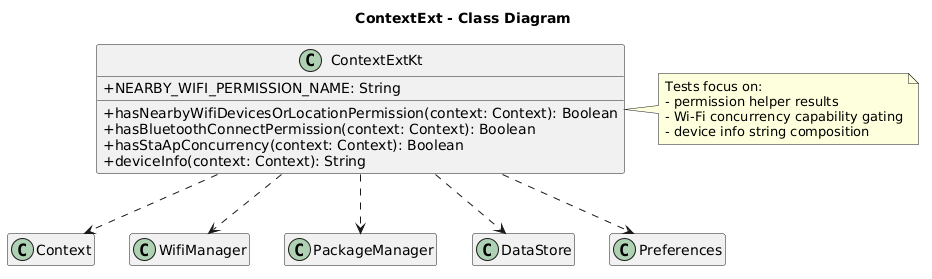

The diagram above was rendered by PlantUML. Its source (embedded in the PNG):
@startuml
title ContextExt - Class Diagram

skinparam classAttributeIconSize 0
hide empty members
set namespaceSeparator none

class "ContextExtKt" as ContextExt {
  + NEARBY_WIFI_PERMISSION_NAME: String
  + hasNearbyWifiDevicesOrLocationPermission(context: Context): Boolean
  + hasBluetoothConnectPermission(context: Context): Boolean
  + hasStaApConcurrency(context: Context): Boolean
  + deviceInfo(context: Context): String
}

class Context
class WifiManager
class PackageManager
class DataStore
class Preferences

ContextExt ..> Context
ContextExt ..> WifiManager
ContextExt ..> PackageManager
ContextExt ..> DataStore
ContextExt ..> Preferences

note right of ContextExt
Tests focus on:
- permission helper results
- Wi-Fi concurrency capability gating
- device info string composition
end note
@enduml